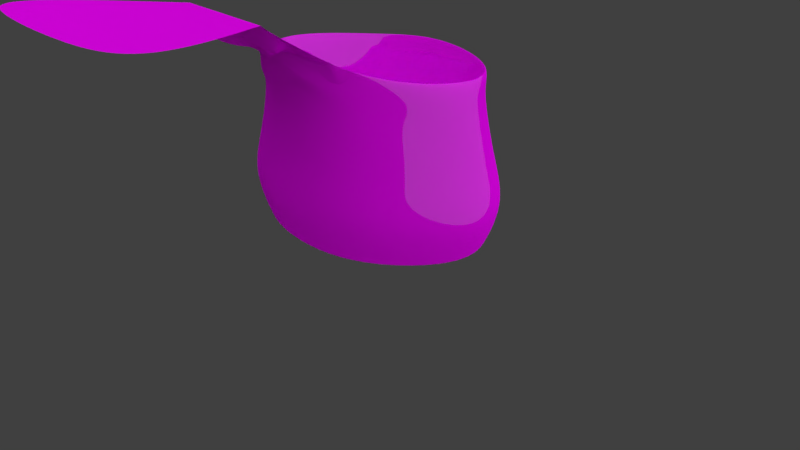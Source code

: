 # Source: pot.blend  (saved by Blender 2.79.0; exported with 4.5.12 LTS)
import bpy
from mathutils import Matrix  # noqa: F401  (used for matrix-valued properties, if any)

bpy.ops.wm.read_factory_settings(use_empty=True)
scene = bpy.context.scene
scene.name = 'Scene'

# ---- collections
col_collection_1 = bpy.data.collections.new('Collection 1'); scene.collection.children.link(col_collection_1)

# ---- images (referenced by path relative to the original .blend; pixels are not part of the script)
import os
ASSET_DIR = os.environ.get("B2B_ASSET_DIR", "")  # directory of the original .blend (textures are referenced by path, not embedded)
HERE = os.path.dirname(os.path.abspath(__file__))  # packed textures are extracted next to this script under _unpacked/

def load_image(name, relpath, width, height, colorspace="sRGB"):
    """Load a texture the original file referenced (path relative to the .blend, or extracted next to this script)."""
    p = next((c for c in (os.path.join(HERE, relpath), os.path.join(ASSET_DIR, relpath)) if relpath and os.path.exists(c)), "")
    if p:
        img = bpy.data.images.load(p, check_existing=True)
        img.name = name
    else:  # same state as the original file: an image datablock whose file is absent (Cycles renders it pink)
        img = bpy.data.images.new(name, width, height)
        img.source = "FILE"
        img.filepath = "//" + (relpath or name)
    img.colorspace_settings.name = colorspace
    return img
img_walnut_jpg = load_image('walnut.jpg', 'walnut.jpg', 1024, 1024, 'sRGB')

# ---- materials (node trees are filled in below, after node groups)
mat_material = bpy.data.materials.new('Material')
mat_material.alpha_threshold = 0.0
mat_material.roughness = 0.5
mat_material.line_color = (0.0, 0.0, 0.0, 1.0)

# ---- material node trees
mat_material.use_nodes = True; mat_material.node_tree.nodes.clear()
_N = mat_material.node_tree.nodes; _L = mat_material.node_tree.links
n0 = _N.new('ShaderNodeOutputMaterial'); n0.name = 'Material Output'; n0.location = (300, 300)
n1 = _N.new('ShaderNodeMixShader'); n1.name = 'Mix Shader'; n1.location = (136, 170)
n1.inputs[0].default_value = 0.119
n2 = _N.new('ShaderNodeBsdfDiffuse'); n2.name = 'Diffuse BSDF'; n2.location = (-47, 311)
n3 = _N.new('ShaderNodeMath'); n3.name = 'Math'; n3.location = (-407, 95)
n3.operation = 'POWER'
n3.inputs[0].default_value = 0.0
n3.inputs[1].default_value = 360.0
n4 = _N.new('ShaderNodeTexImage'); n4.name = 'Image Texture'; n4.location = (-232, 371)
n4.width = 140
n4.image = img_walnut_jpg
n5 = _N.new('ShaderNodeBsdfAnisotropic'); n5.name = 'Glossy BSDF'; n5.location = (-47, 94)
n5.distribution = 'GGX'
n5.inputs[0].default_value = (0.1845, 0.1845, 0.1845, 1.0)
n6 = _N.new('ShaderNodeTexCoord'); n6.name = 'Texture Coordinate'; n6.location = (-565, 310)
n7 = _N.new('ShaderNodeBsdfGlass'); n7.name = 'Glass BSDF'; n7.location = (-453, 456)
n7.distribution = 'BECKMANN'
n7.inputs[2].default_value = 1.45
n8 = _N.new('ShaderNodeMath'); n8.name = 'Math.001'; n8.location = (0, 0)
n8.operation = 'POWER'
_L.new(n4.outputs[0], n2.inputs[0])
_L.new(n4.outputs[1], n2.inputs[1])
_L.new(n2.outputs[0], n1.inputs[1])
_L.new(n5.outputs[0], n1.inputs[2])
_L.new(n1.outputs[0], n0.inputs[0])
_L.new(n6.outputs[6], n4.inputs[0])
_L.new(n6.outputs[0], n7.inputs[3])
_L.new(n7.outputs[0], n0.inputs[1])
_L.new(n3.outputs[0], n8.inputs[0])
_L.new(n8.outputs[0], n5.inputs[1])
n0.is_active_output = True

# ---- world
world_world = bpy.data.worlds.new('World'); scene.world = world_world
world_world.color = (0.05088, 0.05088, 0.05088)
world_world.use_sun_shadow = False
world_world.sun_shadow_jitter_overblur = 0.0
world_world.cycles.sampling_method = 'MANUAL'

# ---- cameras
cam_camera = bpy.data.cameras.new('Camera')
cam_camera.clip_end = 100.0
cam_camera.lens = 35.0
cam_camera.sensor_width = 32.0
cam_camera.sensor_height = 18.0
cam_camera.ortho_scale = 7.314
cam_camera.dof.focus_distance = 0.0

# ---- lights
light_lamp_003 = bpy.data.lights.new('Lamp.003', 'SUN')
light_lamp_003.color = (0.2302, 0.8878, 1.0)
light_lamp_003.transmission_factor = 0.0
light_lamp_003.cutoff_distance = 30.0
light_lamp_003.angle = 2.747
light_lamp_003.energy = 1.0
light_lamp_003.shadow_buffer_clip_start = 1.001
light_lamp_003.shadow_soft_size = 5.0
light_lamp_003.shadow_cascade_max_distance = 1000.0
light_lamp_002 = bpy.data.lights.new('Lamp.002', 'SUN')
light_lamp_002.color = (1.0, 0.1647, 0.06765)
light_lamp_002.transmission_factor = 0.0
light_lamp_002.cutoff_distance = 30.0
light_lamp_002.angle = 2.747
light_lamp_002.energy = 1.0
light_lamp_002.shadow_buffer_clip_start = 1.001
light_lamp_002.shadow_soft_size = 5.0
light_lamp_002.shadow_cascade_max_distance = 1000.0
light_lamp_001 = bpy.data.lights.new('Lamp.001', 'SUN')
light_lamp_001.color = (0.2543, 1.0, 0.1273)
light_lamp_001.transmission_factor = 0.0
light_lamp_001.cutoff_distance = 30.0
light_lamp_001.angle = 2.747
light_lamp_001.energy = 1.0
light_lamp_001.shadow_buffer_clip_start = 1.001
light_lamp_001.shadow_soft_size = 5.0
light_lamp_001.shadow_cascade_max_distance = 1000.0
light_lamp = bpy.data.lights.new('Lamp', 'SUN')
light_lamp.color = (0.5173, 1.0, 1.0)
light_lamp.transmission_factor = 0.0
light_lamp.cutoff_distance = 30.0
light_lamp.angle = 2.747
light_lamp.energy = 1.0
light_lamp.shadow_buffer_clip_start = 1.001
light_lamp.shadow_soft_size = 5.0
light_lamp.shadow_cascade_max_distance = 1000.0

# ---- meshes
me_cube = bpy.data.meshes.new('Cube')
me_cube.from_pydata([(1.0, 1.0, -1.0), (1.0, -1.0, -1.0), (-1.0, -1.0, -1.0), (-1.0, 1.0, -1.0), (1.0, 1.0, 1.0), (0.5931, -1.121, 1.273), (-0.6188, -1.121, 1.273), (-1.0, 1.0, 1.0), (1.0, 1.0, -1.0), (1.0, -1.0, -1.0), (-1.0, 1.0, -1.0), (-1.0, -1.0, -1.0), (0.6667, 0.6667, -0.6156), (0.6667, -0.6667, -0.6156), (-0.6667, 0.6667, -0.6156), (-0.6667, -0.6667, -0.6156), (1.055, 1.055, -0.06215), (1.055, -1.055, -0.06215), (-1.055, -1.055, -0.06215), (-1.055, 1.055, -0.06215), (0.9341, 0.9341, 0.7439), (0.9341, -0.9341, 0.7439), (-0.9341, -0.9341, 0.7439), (-0.9341, 0.9341, 0.7439), (1.153, 1.153, -0.5018), (1.153, -1.153, -0.5018), (-1.153, -1.153, -0.5018), (-1.153, 1.153, -0.5018), (-0.01281, -1.121, 1.273), (-0.01224, 1.108, -1.082), (-0.01224, -1.126, -1.082), (-0.01224, 1.108, 1.152), (-0.01224, 1.108, -1.082), (-0.01224, -1.126, -1.082), (-0.007695, 0.7358, -0.6528), (-0.007696, -0.7538, -0.6528), (-0.01299, 1.17, -0.03453), (-0.01299, -1.188, -0.03453), (-0.01134, 1.035, 0.866), (-0.01134, -1.053, 0.866), (-0.01432, -1.297, -0.5257), (-0.01432, 1.279, -0.5257), (-0.3422, -1.346, 1.219), (0.3524, -1.469, 1.485), (-0.6103, -1.167, 0.8844), (-0.6527, -1.185, 1.173), (1.105, -1.691, 1.079), (0.567, -1.892, 1.769), (-0.6778, -1.892, 1.788), (-0.6488, -1.707, 1.368), (-0.02485, -1.014, 0.8888), (1.112, -3.995, 2.078), (-0.1325, -3.995, 2.097), (-0.9481, -3.729, 2.069), (1.79, -3.729, 2.027), (1.883, -0.01438, -1.0), (-1.88, -0.01438, -1.0), (1.495, -0.07587, 1.138), (-1.516, -0.07587, 1.138), (1.883, -0.01438, -1.0), (-1.88, -0.01438, -1.0), (1.256, -0.009585, -0.6156), (-1.252, -0.009585, -0.6156), (-1.984, -0.01517, -0.06215), (1.987, -0.01517, -0.06215), (-1.755, -0.01343, 0.7439), (1.759, -0.01343, 0.7439), (2.171, -0.01658, -0.5018), (-2.167, -0.01657, -0.5018), (-0.01266, -0.01973, -0.6528), (-0.02121, -0.02508, -1.082), (-0.4461, -1.168, 1.364), (-0.6633, -1.8, 1.578), (1.02, 1.031, 0.8755), (0.7978, -1.074, 1.024), (-0.8111, -1.074, 1.024), (-1.019, 1.031, 0.8755), (-0.01211, 1.141, 1.02), (-0.3095, -1.119, 1.385), (-0.4985, -1.09, 1.064), (-1.717, -0.03639, 0.951), (1.708, -0.03639, 0.951)], [], [(70, 33, 2, 60), (58, 6, 15, 62), (81, 57, 5, 74), (80, 58, 7, 76), (41, 29, 10, 27), (75, 22, 44, 79), (59, 0, 8, 55), (32, 3, 10, 29), (33, 1, 9, 30), (60, 2, 11, 56), (69, 62, 15, 35), (31, 7, 14, 34), (6, 28, 5, 13, 35, 15), (57, 4, 12, 61), (38, 36, 19, 23), (68, 63, 19, 27), (40, 37, 18, 26), (67, 64, 17, 25), (77, 38, 23, 76), (63, 65, 23, 19), (37, 39, 22, 18), (64, 66, 21, 17), (55, 67, 25, 9), (30, 40, 26, 11), (56, 68, 27, 10), (36, 41, 27, 19), (16, 24, 41, 36), (9, 25, 40, 30), (17, 21, 39, 37), (73, 20, 38, 77), (25, 17, 37, 40), (20, 16, 36, 38), (4, 31, 34, 12), (61, 69, 35, 13), (2, 33, 30, 11), (0, 32, 29, 8), (24, 8, 29, 41), (59, 1, 33, 70), (78, 43, 46, 71, 45, 79), (45, 71, 46, 43, 47, 48, 72, 49), (53, 54, 51, 52), (48, 6, 5, 47), (74, 5, 43, 78), (22, 39, 50, 44), (39, 21, 42, 50), (47, 5, 43), (48, 47, 54, 53), (0, 59, 70, 32), (12, 34, 69, 61), (11, 26, 68, 56), (8, 24, 67, 55), (16, 20, 66, 64), (18, 22, 65, 63), (24, 16, 64, 67), (26, 18, 63, 68), (5, 57, 61, 13), (34, 14, 62, 69), (3, 60, 56, 10), (1, 59, 55, 9), (75, 6, 58, 80), (73, 4, 57, 81), (7, 58, 62, 14), (32, 70, 60, 3), (20, 73, 81, 66), (22, 75, 80, 65), (21, 74, 78, 42), (42, 78, 79, 44, 50), (4, 73, 77, 31), (31, 77, 76, 7), (6, 75, 79, 45), (65, 80, 76, 23), (66, 81, 74, 21)])
me_cube.polygons.foreach_set('use_smooth', [True] * 72)
me_cube.materials.append(mat_material)
me_cube.use_remesh_preserve_volume = False
me_cube.use_remesh_preserve_attributes = False
me_cube.use_mirror_vertex_groups = False
me_cube.update()

# ---- objects
ob_lamp_003 = bpy.data.objects.new('Lamp.003', light_lamp_003)
ob_lamp_002 = bpy.data.objects.new('Lamp.002', light_lamp_002)
ob_lamp_001 = bpy.data.objects.new('Lamp.001', light_lamp_001)
ob_cube = bpy.data.objects.new('Cube', me_cube)
ob_lamp = bpy.data.objects.new('Lamp', light_lamp)
ob_camera = bpy.data.objects.new('Camera', cam_camera)

# ---- transforms, parenting, visibility, modifiers, constraints
ob_lamp_003.location = (-0.9459, -0.4427, 13.04)
ob_lamp_003.rotation_euler = (0.6503, 0.05522, 1.866)
ob_lamp_003.lock_rotations_4d = False
ob_lamp_003.empty_display_type = 'ARROWS'
ob_lamp_003.color = (0.0, 0.0, 0.0, 0.0)
ob_lamp_003.lineart.crease_threshold = 0.0
ob_lamp_002.location = (18.4, 121.8, -65.62)
ob_lamp_002.rotation_euler = (0.6503, 0.05522, 1.866)
ob_lamp_002.lock_rotations_4d = False
ob_lamp_002.empty_display_type = 'ARROWS'
ob_lamp_002.color = (0.0, 0.0, 0.0, 0.0)
ob_lamp_002.lineart.crease_threshold = 0.0
ob_lamp_001.location = (2.772, -4.48, 9.047)
ob_lamp_001.rotation_euler = (0.6503, 0.05522, 1.866)
ob_lamp_001.lock_rotations_4d = False
ob_lamp_001.empty_display_type = 'ARROWS'
ob_lamp_001.color = (0.0, 0.0, 0.0, 0.0)
ob_lamp_001.lineart.crease_threshold = 0.0
ob_cube.location = (0.09232, 0.02448, 1.599)
ob_cube.lock_rotations_4d = False
ob_cube.empty_display_type = 'ARROWS'
ob_cube.lineart.crease_threshold = 0.0
_m = ob_cube.modifiers.new('Subsurf', 'SUBSURF')
_m.uv_smooth = 'PRESERVE_CORNERS'
_m.levels = 5
_m.render_levels = 5
_m.show_only_control_edges = False
ob_lamp.location = (1.822, 7.242, 7.369)
ob_lamp.rotation_euler = (0.6503, 0.05522, 1.866)
ob_lamp.lock_rotations_4d = False
ob_lamp.empty_display_type = 'ARROWS'
ob_lamp.color = (0.0, 0.0, 0.0, 0.0)
ob_lamp.lineart.crease_threshold = 0.0
ob_camera.location = (7.481, -6.508, 5.344)
ob_camera.rotation_euler = (1.109, 0.0, 0.8149)
ob_camera.lock_rotations_4d = False
ob_camera.empty_display_type = 'ARROWS'
ob_camera.color = (0.0, 0.0, 0.0, 0.0)
ob_camera.display_type = 'WIRE'
ob_camera.lineart.crease_threshold = 0.0

# ---- collection membership
col_collection_1.objects.link(ob_lamp_003)
col_collection_1.objects.link(ob_lamp_002)
col_collection_1.objects.link(ob_lamp_001)
col_collection_1.objects.link(ob_cube)
col_collection_1.objects.link(ob_lamp)
col_collection_1.objects.link(ob_camera)

# ---- scene / render settings (as saved in the file)
scene.camera = ob_camera
scene.frame_start = 1; scene.frame_end = 250; scene.frame_set(1)
scene.render.engine = 'CYCLES'
scene.render.resolution_percentage = 50
scene.render.dither_intensity = 0.0
scene.cycles.use_denoising = False
scene.cycles.samples = 128
scene.cycles.sampling_pattern = 'TABULATED_SOBOL'
scene.cycles.use_adaptive_sampling = False
scene.cycles.use_light_tree = False
scene.cycles.blur_glossy = 0.0
scene.cycles.sample_clamp_indirect = 0.0
scene.view_settings.view_transform = 'Standard'
bpy.context.view_layer.update()
